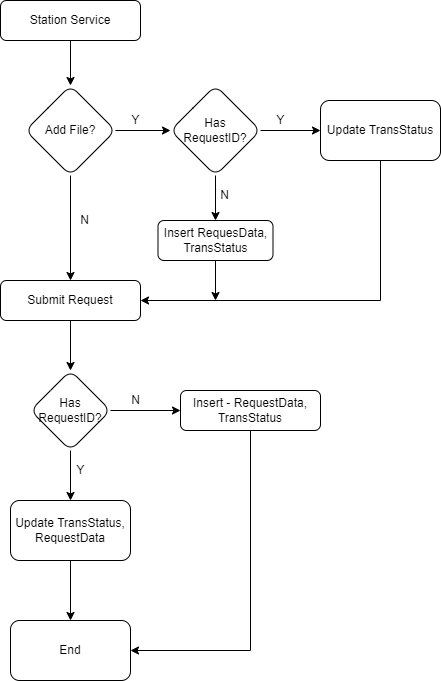

The diagram above was exported from draw.io. Its source (the exported page's mxGraphModel, read from the mxfile embedded in the PNG):
<mxGraphModel dx="1553" dy="569" grid="1" gridSize="10" guides="1" tooltips="1" connect="1" arrows="1" fold="1" page="1" pageScale="1" pageWidth="827" pageHeight="1169" math="0" shadow="0">
  <root>
    <mxCell id="WIyWlLk6GJQsqaUBKTNV-0" />
    <mxCell id="WIyWlLk6GJQsqaUBKTNV-1" parent="WIyWlLk6GJQsqaUBKTNV-0" />
    <mxCell id="3a4b2yN5IoF_QLH5htLD-28" value="" style="edgeStyle=none;rounded=0;orthogonalLoop=1;jettySize=auto;html=1;" edge="1" parent="WIyWlLk6GJQsqaUBKTNV-1" source="WIyWlLk6GJQsqaUBKTNV-3">
      <mxGeometry relative="1" as="geometry">
        <mxPoint x="400" y="95" as="targetPoint" />
      </mxGeometry>
    </mxCell>
    <mxCell id="WIyWlLk6GJQsqaUBKTNV-3" value="Station Service" style="rounded=1;whiteSpace=wrap;html=1;fontSize=12;glass=0;strokeWidth=1;shadow=0;" parent="WIyWlLk6GJQsqaUBKTNV-1" vertex="1">
      <mxGeometry x="330" y="10" width="140" height="40" as="geometry" />
    </mxCell>
    <mxCell id="3a4b2yN5IoF_QLH5htLD-75" value="" style="edgeStyle=none;rounded=0;orthogonalLoop=1;jettySize=auto;html=1;" edge="1" parent="WIyWlLk6GJQsqaUBKTNV-1" source="3a4b2yN5IoF_QLH5htLD-10" target="3a4b2yN5IoF_QLH5htLD-74">
      <mxGeometry relative="1" as="geometry" />
    </mxCell>
    <mxCell id="3a4b2yN5IoF_QLH5htLD-10" value="Update TransStatus, RequestData" style="whiteSpace=wrap;html=1;rounded=1;shadow=0;strokeWidth=1;glass=0;" vertex="1" parent="WIyWlLk6GJQsqaUBKTNV-1">
      <mxGeometry x="340" y="510" width="120" height="60" as="geometry" />
    </mxCell>
    <mxCell id="3a4b2yN5IoF_QLH5htLD-76" style="edgeStyle=none;rounded=0;orthogonalLoop=1;jettySize=auto;html=1;entryX=1;entryY=0.5;entryDx=0;entryDy=0;" edge="1" parent="WIyWlLk6GJQsqaUBKTNV-1" source="3a4b2yN5IoF_QLH5htLD-15" target="3a4b2yN5IoF_QLH5htLD-74">
      <mxGeometry relative="1" as="geometry">
        <Array as="points">
          <mxPoint x="580" y="660" />
        </Array>
      </mxGeometry>
    </mxCell>
    <mxCell id="3a4b2yN5IoF_QLH5htLD-15" value="Insert - RequestData, TransStatus" style="rounded=1;whiteSpace=wrap;html=1;shadow=0;strokeWidth=1;glass=0;" vertex="1" parent="WIyWlLk6GJQsqaUBKTNV-1">
      <mxGeometry x="510" y="400" width="140" height="40" as="geometry" />
    </mxCell>
    <mxCell id="3a4b2yN5IoF_QLH5htLD-57" value="" style="edgeStyle=none;rounded=0;orthogonalLoop=1;jettySize=auto;html=1;" edge="1" parent="WIyWlLk6GJQsqaUBKTNV-1" source="3a4b2yN5IoF_QLH5htLD-36" target="3a4b2yN5IoF_QLH5htLD-55">
      <mxGeometry relative="1" as="geometry" />
    </mxCell>
    <mxCell id="3a4b2yN5IoF_QLH5htLD-69" value="" style="edgeStyle=none;rounded=0;orthogonalLoop=1;jettySize=auto;html=1;" edge="1" parent="WIyWlLk6GJQsqaUBKTNV-1" source="3a4b2yN5IoF_QLH5htLD-36" target="3a4b2yN5IoF_QLH5htLD-67">
      <mxGeometry relative="1" as="geometry" />
    </mxCell>
    <mxCell id="3a4b2yN5IoF_QLH5htLD-36" value="Add File?" style="rhombus;whiteSpace=wrap;html=1;rounded=1;shadow=0;strokeWidth=1;glass=0;" vertex="1" parent="WIyWlLk6GJQsqaUBKTNV-1">
      <mxGeometry x="355" y="95" width="90" height="90" as="geometry" />
    </mxCell>
    <mxCell id="3a4b2yN5IoF_QLH5htLD-72" style="edgeStyle=none;rounded=0;orthogonalLoop=1;jettySize=auto;html=1;entryX=1;entryY=0.5;entryDx=0;entryDy=0;" edge="1" parent="WIyWlLk6GJQsqaUBKTNV-1" source="3a4b2yN5IoF_QLH5htLD-40" target="3a4b2yN5IoF_QLH5htLD-67">
      <mxGeometry relative="1" as="geometry">
        <Array as="points">
          <mxPoint x="710" y="310" />
        </Array>
      </mxGeometry>
    </mxCell>
    <mxCell id="3a4b2yN5IoF_QLH5htLD-40" value="Update TransStatus" style="whiteSpace=wrap;html=1;rounded=1;shadow=0;strokeWidth=1;glass=0;" vertex="1" parent="WIyWlLk6GJQsqaUBKTNV-1">
      <mxGeometry x="650" y="110" width="120" height="60" as="geometry" />
    </mxCell>
    <mxCell id="3a4b2yN5IoF_QLH5htLD-48" value="N" style="text;html=1;resizable=0;autosize=1;align=center;verticalAlign=middle;points=[];fillColor=none;strokeColor=none;rounded=0;" vertex="1" parent="WIyWlLk6GJQsqaUBKTNV-1">
      <mxGeometry x="404" y="220" width="20" height="20" as="geometry" />
    </mxCell>
    <mxCell id="3a4b2yN5IoF_QLH5htLD-58" value="" style="edgeStyle=none;rounded=0;orthogonalLoop=1;jettySize=auto;html=1;" edge="1" parent="WIyWlLk6GJQsqaUBKTNV-1" source="3a4b2yN5IoF_QLH5htLD-55" target="3a4b2yN5IoF_QLH5htLD-40">
      <mxGeometry relative="1" as="geometry" />
    </mxCell>
    <mxCell id="3a4b2yN5IoF_QLH5htLD-135" value="" style="edgeStyle=none;rounded=0;orthogonalLoop=1;jettySize=auto;html=1;" edge="1" parent="WIyWlLk6GJQsqaUBKTNV-1" source="3a4b2yN5IoF_QLH5htLD-55" target="3a4b2yN5IoF_QLH5htLD-134">
      <mxGeometry relative="1" as="geometry" />
    </mxCell>
    <mxCell id="3a4b2yN5IoF_QLH5htLD-55" value="Has RequestID?" style="rhombus;whiteSpace=wrap;html=1;rounded=1;shadow=0;strokeWidth=1;glass=0;" vertex="1" parent="WIyWlLk6GJQsqaUBKTNV-1">
      <mxGeometry x="500" y="95" width="90" height="90" as="geometry" />
    </mxCell>
    <mxCell id="3a4b2yN5IoF_QLH5htLD-59" value="Y" style="text;html=1;resizable=0;autosize=1;align=center;verticalAlign=middle;points=[];fillColor=none;strokeColor=none;rounded=0;" vertex="1" parent="WIyWlLk6GJQsqaUBKTNV-1">
      <mxGeometry x="455" y="120" width="20" height="20" as="geometry" />
    </mxCell>
    <mxCell id="3a4b2yN5IoF_QLH5htLD-60" value="Y" style="text;html=1;resizable=0;autosize=1;align=center;verticalAlign=middle;points=[];fillColor=none;strokeColor=none;rounded=0;" vertex="1" parent="WIyWlLk6GJQsqaUBKTNV-1">
      <mxGeometry x="600" y="120" width="20" height="20" as="geometry" />
    </mxCell>
    <mxCell id="3a4b2yN5IoF_QLH5htLD-64" value="" style="edgeStyle=none;rounded=0;orthogonalLoop=1;jettySize=auto;html=1;" edge="1" parent="WIyWlLk6GJQsqaUBKTNV-1" source="3a4b2yN5IoF_QLH5htLD-61" target="3a4b2yN5IoF_QLH5htLD-15">
      <mxGeometry relative="1" as="geometry" />
    </mxCell>
    <mxCell id="3a4b2yN5IoF_QLH5htLD-71" value="" style="edgeStyle=none;rounded=0;orthogonalLoop=1;jettySize=auto;html=1;" edge="1" parent="WIyWlLk6GJQsqaUBKTNV-1" source="3a4b2yN5IoF_QLH5htLD-61" target="3a4b2yN5IoF_QLH5htLD-10">
      <mxGeometry relative="1" as="geometry" />
    </mxCell>
    <mxCell id="3a4b2yN5IoF_QLH5htLD-61" value="Has RequestID?" style="rhombus;whiteSpace=wrap;html=1;rounded=1;shadow=0;strokeWidth=1;glass=0;" vertex="1" parent="WIyWlLk6GJQsqaUBKTNV-1">
      <mxGeometry x="360" y="380" width="80" height="80" as="geometry" />
    </mxCell>
    <mxCell id="3a4b2yN5IoF_QLH5htLD-66" style="edgeStyle=none;rounded=0;orthogonalLoop=1;jettySize=auto;html=1;exitX=0.75;exitY=1;exitDx=0;exitDy=0;" edge="1" parent="WIyWlLk6GJQsqaUBKTNV-1" source="3a4b2yN5IoF_QLH5htLD-15" target="3a4b2yN5IoF_QLH5htLD-15">
      <mxGeometry relative="1" as="geometry" />
    </mxCell>
    <mxCell id="3a4b2yN5IoF_QLH5htLD-70" value="" style="edgeStyle=none;rounded=0;orthogonalLoop=1;jettySize=auto;html=1;" edge="1" parent="WIyWlLk6GJQsqaUBKTNV-1" source="3a4b2yN5IoF_QLH5htLD-67" target="3a4b2yN5IoF_QLH5htLD-61">
      <mxGeometry relative="1" as="geometry" />
    </mxCell>
    <mxCell id="3a4b2yN5IoF_QLH5htLD-67" value="Submit Request" style="rounded=1;whiteSpace=wrap;html=1;shadow=0;strokeWidth=1;glass=0;" vertex="1" parent="WIyWlLk6GJQsqaUBKTNV-1">
      <mxGeometry x="330" y="290" width="140" height="40" as="geometry" />
    </mxCell>
    <mxCell id="3a4b2yN5IoF_QLH5htLD-73" value="N" style="text;html=1;resizable=0;autosize=1;align=center;verticalAlign=middle;points=[];fillColor=none;strokeColor=none;rounded=0;" vertex="1" parent="WIyWlLk6GJQsqaUBKTNV-1">
      <mxGeometry x="455" y="400" width="20" height="20" as="geometry" />
    </mxCell>
    <mxCell id="3a4b2yN5IoF_QLH5htLD-74" value="End" style="whiteSpace=wrap;html=1;rounded=1;shadow=0;strokeWidth=1;glass=0;" vertex="1" parent="WIyWlLk6GJQsqaUBKTNV-1">
      <mxGeometry x="340" y="630" width="120" height="60" as="geometry" />
    </mxCell>
    <mxCell id="3a4b2yN5IoF_QLH5htLD-139" style="edgeStyle=none;rounded=0;orthogonalLoop=1;jettySize=auto;html=1;exitX=0.5;exitY=1;exitDx=0;exitDy=0;" edge="1" parent="WIyWlLk6GJQsqaUBKTNV-1" source="3a4b2yN5IoF_QLH5htLD-134">
      <mxGeometry relative="1" as="geometry">
        <mxPoint x="545" y="310" as="targetPoint" />
      </mxGeometry>
    </mxCell>
    <mxCell id="3a4b2yN5IoF_QLH5htLD-134" value="Insert RequesData, TransStatus" style="whiteSpace=wrap;html=1;rounded=1;shadow=0;strokeWidth=1;glass=0;" vertex="1" parent="WIyWlLk6GJQsqaUBKTNV-1">
      <mxGeometry x="487.5" y="230" width="115" height="40" as="geometry" />
    </mxCell>
    <mxCell id="3a4b2yN5IoF_QLH5htLD-138" value="N" style="text;html=1;resizable=0;autosize=1;align=center;verticalAlign=middle;points=[];fillColor=none;strokeColor=none;rounded=0;" vertex="1" parent="WIyWlLk6GJQsqaUBKTNV-1">
      <mxGeometry x="544" y="195" width="20" height="20" as="geometry" />
    </mxCell>
    <mxCell id="3a4b2yN5IoF_QLH5htLD-141" value="Y" style="text;html=1;resizable=0;autosize=1;align=center;verticalAlign=middle;points=[];fillColor=none;strokeColor=none;rounded=0;" vertex="1" parent="WIyWlLk6GJQsqaUBKTNV-1">
      <mxGeometry x="400" y="470" width="20" height="20" as="geometry" />
    </mxCell>
  </root>
</mxGraphModel>